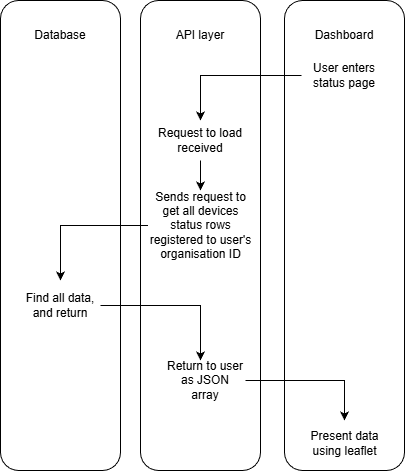

The diagram above was exported from draw.io. Its source (the exported page's mxGraphModel, read from the mxfile embedded in the PNG):
<mxGraphModel dx="1078" dy="1185" grid="1" gridSize="10" guides="1" tooltips="1" connect="1" arrows="1" fold="1" page="1" pageScale="1" pageWidth="827" pageHeight="1169" math="0" shadow="0">
  <root>
    <mxCell id="0" />
    <mxCell id="1" parent="0" />
    <mxCell id="b1BIoQ0F8MgbUk2uhgfJ-1" parent="1" style="rounded=1;whiteSpace=wrap;html=1;" value="" vertex="1">
      <mxGeometry height="470" width="120" x="70" y="110" as="geometry" />
    </mxCell>
    <mxCell id="b1BIoQ0F8MgbUk2uhgfJ-2" parent="1" style="rounded=1;whiteSpace=wrap;html=1;" value="" vertex="1">
      <mxGeometry height="470" width="120" x="210" y="110" as="geometry" />
    </mxCell>
    <mxCell id="b1BIoQ0F8MgbUk2uhgfJ-3" parent="1" style="rounded=1;whiteSpace=wrap;html=1;" value="" vertex="1">
      <mxGeometry height="470" width="120" x="354" y="110" as="geometry" />
    </mxCell>
    <mxCell id="b1BIoQ0F8MgbUk2uhgfJ-4" parent="1" style="text;html=1;whiteSpace=wrap;strokeColor=none;fillColor=none;align=center;verticalAlign=middle;rounded=0;" value="Dashboard" vertex="1">
      <mxGeometry height="30" width="60" x="384" y="130" as="geometry" />
    </mxCell>
    <mxCell id="b1BIoQ0F8MgbUk2uhgfJ-5" parent="1" style="text;html=1;whiteSpace=wrap;strokeColor=none;fillColor=none;align=center;verticalAlign=middle;rounded=0;" value="API layer" vertex="1">
      <mxGeometry height="30" width="60" x="240" y="130" as="geometry" />
    </mxCell>
    <mxCell id="b1BIoQ0F8MgbUk2uhgfJ-12" parent="1" style="text;html=1;whiteSpace=wrap;strokeColor=none;fillColor=none;align=center;verticalAlign=middle;rounded=0;" value="Database" vertex="1">
      <mxGeometry height="30" width="60" x="100" y="130" as="geometry" />
    </mxCell>
    <mxCell id="b1BIoQ0F8MgbUk2uhgfJ-34" edge="1" parent="1" source="b1BIoQ0F8MgbUk2uhgfJ-28" style="edgeStyle=orthogonalEdgeStyle;rounded=0;orthogonalLoop=1;jettySize=auto;html=1;entryX=0.5;entryY=0;entryDx=0;entryDy=0;" target="b1BIoQ0F8MgbUk2uhgfJ-29">
      <mxGeometry relative="1" as="geometry" />
    </mxCell>
    <mxCell id="b1BIoQ0F8MgbUk2uhgfJ-28" parent="1" style="text;html=1;whiteSpace=wrap;strokeColor=none;fillColor=none;align=center;verticalAlign=middle;rounded=0;" value="User enters status page" vertex="1">
      <mxGeometry height="30" width="86" x="371" y="170" as="geometry" />
    </mxCell>
    <mxCell id="b1BIoQ0F8MgbUk2uhgfJ-35" edge="1" parent="1" source="b1BIoQ0F8MgbUk2uhgfJ-29" style="edgeStyle=orthogonalEdgeStyle;rounded=0;orthogonalLoop=1;jettySize=auto;html=1;entryX=0.5;entryY=0;entryDx=0;entryDy=0;" target="b1BIoQ0F8MgbUk2uhgfJ-30">
      <mxGeometry relative="1" as="geometry" />
    </mxCell>
    <mxCell id="b1BIoQ0F8MgbUk2uhgfJ-29" parent="1" style="text;html=1;whiteSpace=wrap;strokeColor=none;fillColor=none;align=center;verticalAlign=middle;rounded=0;" value="Request to load received" vertex="1">
      <mxGeometry height="40" width="90" x="225" y="230" as="geometry" />
    </mxCell>
    <mxCell id="b1BIoQ0F8MgbUk2uhgfJ-36" edge="1" parent="1" source="b1BIoQ0F8MgbUk2uhgfJ-30" style="edgeStyle=orthogonalEdgeStyle;rounded=0;orthogonalLoop=1;jettySize=auto;html=1;" target="b1BIoQ0F8MgbUk2uhgfJ-31">
      <mxGeometry relative="1" as="geometry" />
    </mxCell>
    <mxCell id="b1BIoQ0F8MgbUk2uhgfJ-30" parent="1" style="text;html=1;whiteSpace=wrap;strokeColor=none;fillColor=none;align=center;verticalAlign=middle;rounded=0;" value="Sends request to get all devices status rows registered to user's organisation ID" vertex="1">
      <mxGeometry height="70" width="105" x="217.5" y="300" as="geometry" />
    </mxCell>
    <mxCell id="b1BIoQ0F8MgbUk2uhgfJ-40" edge="1" parent="1" source="b1BIoQ0F8MgbUk2uhgfJ-31" style="edgeStyle=orthogonalEdgeStyle;rounded=0;orthogonalLoop=1;jettySize=auto;html=1;entryX=0.5;entryY=0;entryDx=0;entryDy=0;">
      <mxGeometry relative="1" as="geometry">
        <mxPoint x="270" y="470" as="targetPoint" />
      </mxGeometry>
    </mxCell>
    <mxCell id="b1BIoQ0F8MgbUk2uhgfJ-31" parent="1" style="text;html=1;whiteSpace=wrap;strokeColor=none;fillColor=none;align=center;verticalAlign=middle;rounded=0;" value="Find all data, and return" vertex="1">
      <mxGeometry height="50" width="80" x="90" y="390" as="geometry" />
    </mxCell>
    <mxCell id="b1BIoQ0F8MgbUk2uhgfJ-38" edge="1" parent="1" source="b1BIoQ0F8MgbUk2uhgfJ-32" style="edgeStyle=orthogonalEdgeStyle;rounded=0;orthogonalLoop=1;jettySize=auto;html=1;" target="b1BIoQ0F8MgbUk2uhgfJ-33">
      <mxGeometry relative="1" as="geometry" />
    </mxCell>
    <mxCell id="b1BIoQ0F8MgbUk2uhgfJ-32" parent="1" style="text;html=1;whiteSpace=wrap;strokeColor=none;fillColor=none;align=center;verticalAlign=middle;rounded=0;" value="Return to user as JSON array" vertex="1">
      <mxGeometry height="40" width="80" x="235" y="470" as="geometry" />
    </mxCell>
    <mxCell id="b1BIoQ0F8MgbUk2uhgfJ-33" parent="1" style="text;html=1;whiteSpace=wrap;strokeColor=none;fillColor=none;align=center;verticalAlign=middle;rounded=0;" value="Present data using leaflet" vertex="1">
      <mxGeometry height="45" width="97" x="365.5" y="530" as="geometry" />
    </mxCell>
  </root>
</mxGraphModel>